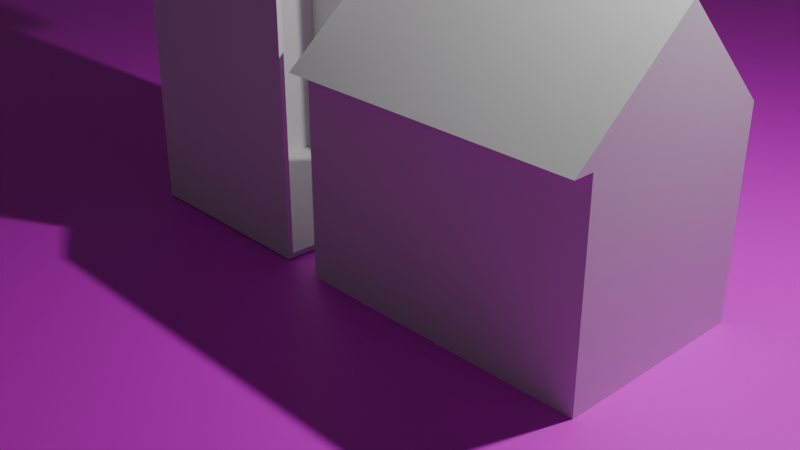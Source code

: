 # Source: dollhouse.blend  (saved by Blender 4.0.36; exported with 4.5.12 LTS)
import bpy
from mathutils import Matrix  # noqa: F401  (used for matrix-valued properties, if any)

bpy.ops.wm.read_factory_settings(use_empty=True)
scene = bpy.context.scene
scene.name = 'Scene'

# ---- collections
col_collection = bpy.data.collections.new('Collection'); scene.collection.children.link(col_collection)

# ---- images (referenced by path relative to the original .blend; pixels are not part of the script)
import os
ASSET_DIR = os.environ.get("B2B_ASSET_DIR", "")  # directory of the original .blend (textures are referenced by path, not embedded)
HERE = os.path.dirname(os.path.abspath(__file__))  # packed textures are extracted next to this script under _unpacked/

def load_image(name, relpath, width, height, colorspace="sRGB"):
    """Load a texture the original file referenced (path relative to the .blend, or extracted next to this script)."""
    p = next((c for c in (os.path.join(HERE, relpath), os.path.join(ASSET_DIR, relpath)) if relpath and os.path.exists(c)), "")
    if p:
        img = bpy.data.images.load(p, check_existing=True)
        img.name = name
    else:  # same state as the original file: an image datablock whose file is absent (Cycles renders it pink)
        img = bpy.data.images.new(name, width, height)
        img.source = "FILE"
        img.filepath = "//" + (relpath or name)
    img.colorspace_settings.name = colorspace
    return img
img_desk = load_image('desk', 'assets/desk.png', 1024, 1024, 'sRGB')

# ---- materials (node trees are filled in below, after node groups)
mat_dollhouse = bpy.data.materials.new('Dollhouse')
mat_dollhouse.use_transparent_shadow = False
mat_desktop = bpy.data.materials.new('Desktop')
mat_desktop.alpha_threshold = 0.0
mat_desktop.use_transparent_shadow = False
mat_desktop.roughness = 0.5
mat_desktop.line_color = (0.0, 0.0, 0.0, 1.0)

# ---- material node trees
mat_dollhouse.use_nodes = True; mat_dollhouse.node_tree.nodes.clear()
_N = mat_dollhouse.node_tree.nodes; _L = mat_dollhouse.node_tree.links
n0 = _N.new('ShaderNodeBsdfPrincipled'); n0.name = 'Principled BSDF'; n0.location = (10, 300)
n0.inputs[3].default_value = 1.45
n1 = _N.new('ShaderNodeOutputMaterial'); n1.name = 'Material Output'; n1.location = (300, 300)
_L.new(n0.outputs[0], n1.inputs[0])
n1.is_active_output = True
mat_desktop.use_nodes = True; mat_desktop.node_tree.nodes.clear()
_N = mat_desktop.node_tree.nodes; _L = mat_desktop.node_tree.links
n0 = _N.new('ShaderNodeOutputMaterial'); n0.name = 'Material Output'; n0.location = (300, 300)
n1 = _N.new('ShaderNodeBsdfPrincipled'); n1.name = 'Principled BSDF'; n1.location = (10, 300)
n1.inputs[3].default_value = 1.45
n2 = _N.new('ShaderNodeTexImage'); n2.name = 'Image Texture'; n2.location = (-280, 280)
n2.image = img_desk
_L.new(n1.outputs[0], n0.inputs[0])
_L.new(n2.outputs[0], n1.inputs[0])
n0.is_active_output = True

# ---- world
world_world = bpy.data.worlds.new('World'); scene.world = world_world
world_world.use_nodes = True; world_world.node_tree.nodes.clear()
_N = world_world.node_tree.nodes; _L = world_world.node_tree.links
n0 = _N.new('ShaderNodeOutputWorld'); n0.name = 'World Output'; n0.location = (300, 300)
n1 = _N.new('ShaderNodeBackground'); n1.name = 'Background'; n1.location = (10, 300)
n1.inputs[0].default_value = (0.05088, 0.05088, 0.05088, 1.0)
_L.new(n1.outputs[0], n0.inputs[0])
n0.is_active_output = True
world_world.color = (0.05088, 0.05088, 0.05088)
world_world.use_sun_shadow = False
world_world.sun_shadow_jitter_overblur = 0.0

# ---- cameras
cam_camera = bpy.data.cameras.new('Camera')
cam_camera.clip_end = 100.0
cam_camera.ortho_scale = 7.314

# ---- lights
light_light = bpy.data.lights.new('Light', 'POINT')
light_light.transmission_factor = 0.0
light_light.use_soft_falloff = False
light_light.energy = 1000.0
light_light.shadow_soft_size = 0.1
light_light.shadow_maximum_resolution = 0.006
light_light.use_absolute_resolution = True

# ---- meshes
me_cube = bpy.data.meshes.new('Cube')
me_cube.from_pydata([(1.0, -1.0, -1.0), (4.0, 1.0, -1.0), (4.0, -1.0, -1.0), (1.0, 1.0, 1.0), (1.0, -1.0, 1.0), (4.0, 1.0, 1.0), (4.0, -1.0, 1.0), (1.0, 0.0, 2.0), (4.0, -1.2, 1.0), (4.0, 0.0, 2.0), (1.0, -1.2, 1.0)], [], [(9, 8, 6), (8, 9, 7, 10), (2, 1, 5, 6), (4, 10, 7), (3, 4, 7), (5, 3, 7, 9), (6, 5, 9), (8, 10, 4, 6), (0, 2, 6, 4)])
_uv = me_cube.uv_layers.new(name='UVMap')
_uv.uv.foreach_set('vector', [0.0, 0.0, 0.0, 0.0, 0.0, 0.0, 0.0, 0.0, 0.0, 0.0, 0.0, 0.0, 0.0, 0.0, 0.0, 0.0, 0.0, 0.0, 0.0, 0.0, 0.0, 0.0, 0.375, 0.75, 0.0, 0.0, 0.375, 0.5, 0.375, 0.5, 0.375, 0.75, 0.375, 0.5, 0.0, 0.0, 0.0, 0.0, 0.0, 0.0, 0.0, 0.0, 0.0, 0.0, 0.0, 0.0, 0.0, 0.0, 0.0, 0.0, 0.0, 0.0, 0.375, 0.75, 0.0, 0.0, 0.375, 0.75, 0.0, 0.0, 0.0, 0.0, 0.375, 0.75])
me_cube.materials.append(mat_dollhouse)
me_cube.use_mirror_vertex_groups = False
me_cube.update()
me_cylinder = bpy.data.meshes.new('Cylinder')
me_cylinder.from_pydata([(0.0, 1.0, -1.0), (0.0, 1.0, 1.0), (0.3827, 0.9239, -1.0), (0.3827, 0.9239, 1.0), (0.7071, 0.7071, -1.0), (0.7071, 0.7071, 1.0), (0.9239, 0.3827, -1.0), (0.9239, 0.3827, 1.0), (1.0, 0.0, -1.0), (1.0, 0.0, 1.0), (0.9239, -0.3827, -1.0), (0.9239, -0.3827, 1.0), (0.7071, -0.7071, -1.0), (0.7071, -0.7071, 1.0), (0.3827, -0.9239, -1.0), (0.3827, -0.9239, 1.0), (0.0, -1.0, -1.0), (0.0, -1.0, 1.0), (-0.3827, -0.9239, -1.0), (-0.3827, -0.9239, 1.0), (-0.7071, -0.7071, -1.0), (-0.7071, -0.7071, 1.0), (-0.9239, -0.3827, -1.0), (-0.9239, -0.3827, 1.0), (-1.0, 0.0, -1.0), (-1.0, 0.0, 1.0), (-0.9239, 0.3827, -1.0), (-0.9239, 0.3827, 1.0), (-0.7071, 0.7071, -1.0), (-0.7071, 0.7071, 1.0), (-0.3827, 0.9239, -1.0), (-0.3827, 0.9239, 1.0)], [], [(0, 1, 3, 2), (2, 3, 5, 4), (4, 5, 7, 6), (6, 7, 9, 8), (8, 9, 11, 10), (10, 11, 13, 12), (12, 13, 15, 14), (14, 15, 17, 16), (16, 17, 19, 18), (18, 19, 21, 20), (20, 21, 23, 22), (22, 23, 25, 24), (24, 25, 27, 26), (26, 27, 29, 28), (3, 1, 31, 29, 27, 25, 23, 21, 19, 17, 15, 13, 11, 9, 7, 5), (28, 29, 31, 30), (30, 31, 1, 0), (0, 2, 4, 6, 8, 10, 12, 14, 16, 18, 20, 22, 24, 26, 28, 30)])
_uv = me_cylinder.uv_layers.new(name='UVMap')
_uv.uv.foreach_set('vector', [1.0, 0.5, 1.0, 1.0, 0.9375, 1.0, 0.9375, 0.5, 0.9375, 0.5, 0.9375, 1.0, 0.875, 1.0, 0.875, 0.5, 0.875, 0.5, 0.875, 1.0, 0.8125, 1.0, 0.8125, 0.5, 0.8125, 0.5, 0.8125, 1.0, 0.75, 1.0, 0.75, 0.5, 0.75, 0.5, 0.75, 1.0, 0.6875, 1.0, 0.6875, 0.5, 0.6875, 0.5, 0.6875, 1.0, 0.625, 1.0, 0.625, 0.5, 0.625, 0.5, 0.625, 1.0, 0.5625, 1.0, 0.5625, 0.5, 0.5625, 0.5, 0.5625, 1.0, 0.5, 1.0, 0.5, 0.5, 0.5, 0.5, 0.5, 1.0, 0.4375, 1.0, 0.4375, 0.5, 0.4375, 0.5, 0.4375, 1.0, 0.375, 1.0, 0.375, 0.5, 0.375, 0.5, 0.375, 1.0, 0.3125, 1.0, 0.3125, 0.5, 0.3125, 0.5, 0.3125, 1.0, 0.25, 1.0, 0.25, 0.5, 0.25, 0.5, 0.25, 1.0, 0.1875, 1.0, 0.1875, 0.5, 0.1875, 0.5, 0.1875, 1.0, 0.125, 1.0, 0.125, 0.5, 0.3418, 0.4717, 0.25, 0.49, 0.1582, 0.4717, 0.08029, 0.4197, 0.02827, 0.3418, 0.01, 0.25, 0.02827, 0.1582, 0.08029, 0.08029, 0.1582, 0.02827, 0.25, 0.01, 0.3418, 0.02827, 0.4197, 0.08029, 0.4717, 0.1582, 0.49, 0.25, 0.4717, 0.3418, 0.4197, 0.4197, 0.125, 0.5, 0.125, 1.0, 0.0625, 1.0, 0.0625, 0.5, 0.0625, 0.5, 0.0625, 1.0, 0.0, 1.0, 0.0, 0.5, 0.75, 0.49, 0.8418, 0.4717, 0.9197, 0.4197, 0.9717, 0.3418, 0.99, 0.25, 0.9717, 0.1582, 0.9197, 0.08029, 0.8418, 0.02827, 0.75, 0.01, 0.6582, 0.02827, 0.5803, 0.08029, 0.5283, 0.1582, 0.51, 0.25, 0.5283, 0.3418, 0.5803, 0.4197, 0.6582, 0.4717])
me_cylinder.materials.append(mat_desktop)
me_cylinder.update()
me_cube_001 = bpy.data.meshes.new('Cube.001')
me_cube_001.from_pydata([(-1.0, -1.0, -1.0), (-1.0, -1.0, 3.0), (-1.0, 1.0, -1.0), (-1.0, 1.0, 3.0), (1.0, -1.0, -1.0), (1.0, -1.0, 3.0), (1.0, 1.0, -1.0), (1.0, 1.0, 3.0), (-1.0, -1.3, 3.0), (1.0, -1.3, 3.0), (-1.0, 1.3, 3.0), (1.0, 1.3, 3.0), (-1.0, 0.0, 4.0), (1.0, 0.0, 4.0), (1.0, -0.95, -0.95), (1.0, -0.95, 3.05), (1.0, 0.95, -0.95), (1.0, 0.95, 3.05), (1.0, -1.15, 3.05), (1.0, 0.0, 3.95), (1.0, 1.15, 3.05), (-0.95, -0.95, -0.95), (-0.95, -0.95, 3.05), (-0.95, 0.95, -0.95), (-0.95, 0.95, 3.05), (-0.95, -1.15, 3.05), (-0.95, 0.0, 3.95), (-0.95, 1.15, 3.05)], [], [(0, 1, 3, 2), (2, 3, 7, 6), (4, 5, 1, 0), (2, 6, 4, 0), (5, 1, 8, 9), (3, 7, 11, 10), (10, 11, 13, 12), (9, 8, 12, 13), (10, 12, 3), (1, 3, 12), (8, 1, 12), (5, 4, 14, 15), (4, 6, 16, 14), (6, 7, 17, 16), (9, 13, 19, 18), (9, 18, 15, 5), (20, 19, 13, 11), (11, 7, 17, 20), (20, 17, 24, 27), (15, 14, 21, 22), (16, 17, 24, 23), (18, 19, 26, 25), (19, 20, 27, 26), (14, 16, 23, 21), (15, 18, 25, 22), (23, 24, 22, 21), (25, 26, 22), (27, 24, 26), (24, 26, 22)])
_uv = me_cube_001.uv_layers.new(name='UVMap')
_uv.uv.foreach_set('vector', [0.375, 0.0, 0.625, 0.0, 0.625, 0.25, 0.375, 0.25, 0.375, 0.25, 0.625, 0.25, 0.625, 0.5, 0.375, 0.5, 0.375, 0.75, 0.625, 0.75, 0.625, 1.0, 0.375, 1.0, 0.125, 0.5, 0.375, 0.5, 0.375, 0.75, 0.125, 0.75, 0.625, 0.75, 0.625, 1.0, 0.625, 1.0, 0.625, 0.75, 0.625, 0.25, 0.625, 0.5, 0.625, 0.5, 0.625, 0.25, 0.625, 0.25, 0.625, 0.5, 0.625, 0.5, 0.625, 0.25, 0.625, 0.75, 0.625, 1.0, 0.625, 1.0, 0.625, 0.75, 0.625, 0.25, 0.625, 0.25, 0.625, 0.25, 0.625, 0.0, 0.625, 0.25, 0.625, 0.25, 0.625, 1.0, 0.625, 0.0, 0.625, 1.0, 0.625, 0.75, 0.375, 0.75, 0.375, 0.75, 0.625, 0.75, 0.375, 0.75, 0.375, 0.5, 0.375, 0.5, 0.375, 0.75, 0.375, 0.5, 0.625, 0.5, 0.625, 0.5, 0.375, 0.5, 0.625, 0.75, 0.625, 0.75, 0.625, 0.75, 0.625, 0.75, 0.625, 0.75, 0.625, 0.75, 0.625, 0.75, 0.625, 0.75, 0.0, 0.0, 0.625, 0.75, 0.625, 0.75, 0.625, 0.5, 0.625, 0.5, 0.625, 0.5, 0.625, 0.5, 0.0, 0.0, 0.0, 0.0, 0.625, 0.5, 0.625, 0.5, 0.0, 0.0, 0.625, 0.75, 0.375, 0.75, 0.375, 0.75, 0.625, 0.75, 0.375, 0.5, 0.625, 0.5, 0.625, 0.5, 0.375, 0.5, 0.625, 0.75, 0.625, 0.75, 0.625, 0.75, 0.625, 0.75, 0.625, 0.75, 0.0, 0.0, 0.0, 0.0, 0.625, 0.75, 0.375, 0.75, 0.375, 0.5, 0.375, 0.5, 0.375, 0.75, 0.625, 0.75, 0.625, 0.75, 0.625, 0.75, 0.625, 0.75, 0.375, 0.5, 0.625, 0.5, 0.625, 0.75, 0.375, 0.75, 0.625, 0.75, 0.625, 0.75, 0.625, 0.75, 0.0, 0.0, 0.625, 0.5, 0.625, 0.75, 0.625, 0.5, 0.625, 0.75, 0.625, 0.75])
me_cube_001.update()

# ---- objects
ob_cube = bpy.data.objects.new('Cube', me_cube)
ob_light = bpy.data.objects.new('Light', light_light)
ob_camera = bpy.data.objects.new('Camera', cam_camera)
ob_cylinder = bpy.data.objects.new('Cylinder', me_cylinder)
ob_cube_001 = bpy.data.objects.new('Cube.001', me_cube_001)

# ---- transforms, parenting, visibility, modifiers, constraints
ob_cube.location = (-0.6711, -0.364, 0.99)
ob_cube.lock_rotations_4d = False
ob_cube.empty_display_type = 'ARROWS'
ob_cube.lineart.crease_threshold = 0.0
ob_light.location = (4.076, 1.005, 5.904)
ob_light.rotation_euler = (0.6503, 0.05522, 1.866)
ob_light.lock_rotations_4d = False
ob_light.empty_display_type = 'ARROWS'
ob_light.color = (0.0, 0.0, 0.0, 0.0)
ob_light.lineart.crease_threshold = 0.0
ob_camera.location = (7.359, -6.926, 4.958)
ob_camera.rotation_euler = (1.109, 0.0, 0.8149)
ob_camera.lock_rotations_4d = False
ob_camera.empty_display_type = 'ARROWS'
ob_camera.color = (0.0, 0.0, 0.0, 0.0)
ob_camera.display_type = 'WIRE'
ob_camera.lineart.crease_threshold = 0.0
ob_cylinder.location = (0.0, 0.0, -0.2375)
ob_cylinder.scale = (15.75, 15.75, 0.225)
ob_cube_001.location = (-1.075, -0.352, 1.0)

# ---- collection membership
col_collection.objects.link(ob_cube)
col_collection.objects.link(ob_light)
col_collection.objects.link(ob_camera)
col_collection.objects.link(ob_cylinder)
col_collection.objects.link(ob_cube_001)

# ---- scene / render settings (as saved in the file)
scene.camera = ob_camera
scene.frame_start = 1; scene.frame_end = 250; scene.frame_set(1)
scene.render.engine = 'BLENDER_EEVEE_NEXT'
scene.cycles.sampling_pattern = 'TABULATED_SOBOL'
bpy.context.view_layer.update()
